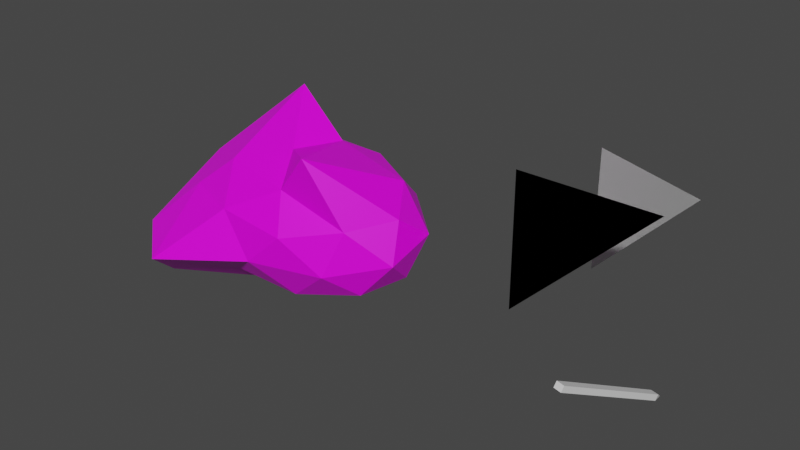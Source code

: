 # Source: multiple_export_works.test.blend  (saved by Blender 2.80.75; exported with 4.5.12 LTS)
import bpy
from mathutils import Matrix  # noqa: F401  (used for matrix-valued properties, if any)

bpy.ops.wm.read_factory_settings(use_empty=True)
scene = bpy.context.scene
scene.name = 'Scene'

# ---- collections
col_multiple_export_works_simple = bpy.data.collections.new('multiple_export_works_simple'); scene.collection.children.link(col_multiple_export_works_simple)
col_multiple_export_works_uv_map = bpy.data.collections.new('multiple_export_works_uv_map'); scene.collection.children.link(col_multiple_export_works_uv_map)
col_multiple_export_works_anim_bone = bpy.data.collections.new('multiple_export_works_anim_bone'); scene.collection.children.link(col_multiple_export_works_anim_bone)

# ---- images (referenced by path relative to the original .blend; pixels are not part of the script)
import os
ASSET_DIR = os.environ.get("B2B_ASSET_DIR", "")  # directory of the original .blend (textures are referenced by path, not embedded)
HERE = os.path.dirname(os.path.abspath(__file__))  # packed textures are extracted next to this script under _unpacked/

def load_image(name, relpath, width, height, colorspace="sRGB"):
    """Load a texture the original file referenced (path relative to the .blend, or extracted next to this script)."""
    p = next((c for c in (os.path.join(HERE, relpath), os.path.join(ASSET_DIR, relpath)) if relpath and os.path.exists(c)), "")
    if p:
        img = bpy.data.images.load(p, check_existing=True)
        img.name = name
    else:  # same state as the original file: an image datablock whose file is absent (Cycles renders it pink)
        img = bpy.data.images.new(name, width, height)
        img.source = "FILE"
        img.filepath = "//" + (relpath or name)
    img.colorspace_settings.name = colorspace
    return img
img_icosphere_uv_png = load_image('Icosphere_UV.png', 'Icosphere_UV.png', 1024, 1024, 'sRGB')

# ---- materials (node trees are filled in below, after node groups)
mat_material = bpy.data.materials.new('Material')
mat_material.alpha_threshold = 0.0
mat_material.use_transparent_shadow = False
mat_material.line_color = (0.0, 0.0, 0.0, 1.0)
mat_material_001 = bpy.data.materials.new('Material.001')
mat_material_001.alpha_threshold = 0.0
mat_material_001.use_transparent_shadow = False
mat_material_001.line_color = (0.0, 0.0, 0.0, 1.0)

# ---- material node trees
mat_material.use_nodes = True; mat_material.node_tree.nodes.clear()
_N = mat_material.node_tree.nodes; _L = mat_material.node_tree.links
n0 = _N.new('ShaderNodeOutputMaterial'); n0.name = 'Material Output'; n0.location = (300, 300)
n1 = _N.new('ShaderNodeBsdfPrincipled'); n1.name = 'Principled BSDF'; n1.location = (10, 300)
n1.distribution = 'GGX'
n1.subsurface_method = 'BURLEY'
n1.inputs[2].default_value = 0.4
n1.inputs[3].default_value = 1.45
n1.inputs[27].default_value = (0.0, 0.0, 0.0, 1.0)
n1.inputs[28].default_value = 1.0
_L.new(n1.outputs[0], n0.inputs[0])
n0.is_active_output = True
mat_material_001.use_nodes = True; mat_material_001.node_tree.nodes.clear()
_N = mat_material_001.node_tree.nodes; _L = mat_material_001.node_tree.links
n0 = _N.new('ShaderNodeOutputMaterial'); n0.name = 'Material Output'; n0.location = (300, 300)
n1 = _N.new('ShaderNodeBsdfPrincipled'); n1.name = 'Principled BSDF'; n1.location = (10, 300)
n1.distribution = 'GGX'
n1.subsurface_method = 'BURLEY'
n1.inputs[2].default_value = 0.4
n1.inputs[3].default_value = 1.45
n1.inputs[27].default_value = (0.0, 0.0, 0.0, 1.0)
n1.inputs[28].default_value = 1.0
n2 = _N.new('ShaderNodeTexImage'); n2.name = 'Image Texture'; n2.location = (-280, 278)
n2.image = img_icosphere_uv_png
_L.new(n1.outputs[0], n0.inputs[0])
_L.new(n2.outputs[0], n1.inputs[0])
n0.is_active_output = True

# ---- world
world_world = bpy.data.worlds.new('World'); scene.world = world_world
world_world.use_nodes = True; world_world.node_tree.nodes.clear()
_N = world_world.node_tree.nodes; _L = world_world.node_tree.links
n0 = _N.new('ShaderNodeOutputWorld'); n0.name = 'World Output'; n0.location = (300, 300)
n1 = _N.new('ShaderNodeBackground'); n1.name = 'Background'; n1.location = (10, 300)
n1.inputs[0].default_value = (0.05088, 0.05088, 0.05088, 1.0)
_L.new(n1.outputs[0], n0.inputs[0])
n0.is_active_output = True
world_world.color = (0.05088, 0.05088, 0.05088)
world_world.use_sun_shadow = False
world_world.sun_shadow_jitter_overblur = 0.0

# ---- meshes
me_cubea_mesh = bpy.data.meshes.new('CubeA_mesh')
me_cubea_mesh.from_pydata([(1.0, 1.0, 1.0), (-1.0, 1.0, 1.0), (-1.0, 1.0, -1.0)], [], [(2, 1, 0), (0, 1, 2)])
_uv = me_cubea_mesh.uv_layers.new(name='UVMap')
_uv.uv.foreach_set('vector', [0.625, 0.5, 0.875, 0.5, 0.875, 0.75, 0.375, 0.0, 0.625, 0.75, 0.375, 0.75])
me_cubea_mesh.materials.append(mat_material)
me_cubea_mesh.use_remesh_preserve_volume = False
me_cubea_mesh.use_remesh_preserve_attributes = False
me_cubea_mesh.use_mirror_vertex_groups = False
me_cubea_mesh.update()
me_cubeb_mesh = bpy.data.meshes.new('CubeB_mesh')
me_cubeb_mesh.from_pydata([(-1.0, -1.0, -1.0), (-1.0, -1.0, 1.0), (1.0, -1.0, 1.0)], [], [(2, 1, 0), (0, 1, 2)])
_uv = me_cubeb_mesh.uv_layers.new(name='UVMap')
_uv.uv.foreach_set('vector', [0.625, 0.75, 0.625, 1.0, 0.375, 1.0, 0.375, 0.0, 0.875, 0.75, 0.625, 0.75])
me_cubeb_mesh.materials.append(mat_material)
me_cubeb_mesh.use_remesh_preserve_volume = False
me_cubeb_mesh.use_remesh_preserve_attributes = False
me_cubeb_mesh.use_mirror_vertex_groups = False
me_cubeb_mesh.update()
me_icosphere = bpy.data.meshes.new('Icosphere')
me_icosphere.from_pydata([(0.0, 0.0, -1.0), (0.7236, -0.5257, -0.4472), (-0.2764, -0.8506, -0.4472), (-0.8944, 0.0, -0.4472), (-0.2764, 0.8506, -0.4472), (0.7236, 0.5257, -0.4472), (0.2764, -0.8506, 0.4472), (-0.7236, -0.5257, 0.4472), (-0.7236, 0.5257, 0.4472), (0.2764, 0.8506, 0.4472), (0.8944, 0.0, 0.4472), (0.0, 0.0, 1.0), (-0.1625, -0.5, -0.8507), (0.4253, -0.309, -0.8507), (0.2629, -0.809, -0.5257), (0.8506, 0.0, -0.5257), (0.4253, 0.309, -0.8507), (-0.5257, 0.0, -0.8507), (-0.8429, -1.124, -0.6492), (-0.1625, 0.5, -0.8507), (-0.6882, 0.5, -0.5257), (0.2629, 0.809, -0.5257), (0.9511, -0.309, 0.0), (0.9511, 0.309, 0.0), (0.0, -1.0, 0.0), (0.5878, -0.809, 0.0), (-1.106, -0.9326, -0.1235), (-0.7425, -1.433, -0.1235), (-0.5878, 0.809, 0.0), (-0.9511, 0.309, 0.0), (0.5878, 0.809, 0.0), (0.0, 1.0, 0.0), (0.6882, -0.5, 0.5257), (-0.2629, -0.809, 0.5257), (-0.8506, 0.0, 0.5257), (-0.2629, 0.809, 0.5257), (0.6882, 0.5, 0.5257), (0.1625, -0.5, 0.8507), (0.407, -0.4354, 1.418), (-0.4253, -0.309, 0.8507), (-0.3623, 0.8525, 1.231), (0.1625, 0.5, 0.8507)], [], [(0, 13, 12), (1, 13, 15), (0, 12, 17), (0, 17, 19), (0, 19, 16), (1, 15, 22), (2, 14, 24), (3, 18, 26), (4, 20, 28), (5, 21, 30), (1, 22, 25), (2, 24, 27), (3, 26, 29), (4, 28, 31), (5, 30, 23), (6, 32, 37), (7, 33, 39), (8, 34, 40), (9, 35, 41), (10, 36, 38), (38, 41, 11), (38, 36, 41), (36, 9, 41), (41, 40, 11), (41, 35, 40), (35, 8, 40), (40, 39, 11), (40, 34, 39), (34, 7, 39), (39, 37, 11), (39, 33, 37), (33, 6, 37), (37, 38, 11), (37, 32, 38), (32, 10, 38), (23, 36, 10), (23, 30, 36), (30, 9, 36), (31, 35, 9), (31, 28, 35), (28, 8, 35), (29, 34, 8), (29, 26, 34), (26, 7, 34), (27, 33, 7), (27, 24, 33), (24, 6, 33), (25, 32, 6), (25, 22, 32), (22, 10, 32), (30, 31, 9), (30, 21, 31), (21, 4, 31), (28, 29, 8), (28, 20, 29), (20, 3, 29), (26, 27, 7), (26, 18, 27), (18, 2, 27), (24, 25, 6), (24, 14, 25), (14, 1, 25), (22, 23, 10), (22, 15, 23), (15, 5, 23), (16, 21, 5), (16, 19, 21), (19, 4, 21), (19, 20, 4), (19, 17, 20), (17, 3, 20), (17, 18, 3), (17, 12, 18), (12, 2, 18), (15, 16, 5), (15, 13, 16), (13, 0, 16), (12, 14, 2), (12, 13, 14), (13, 1, 14)])
_uv = me_icosphere.uv_layers.new(name='UVMap')
_uv.uv.foreach_set('vector', [0.4357, 0.7101, 0.3476, 0.6315, 0.4839, 0.5975, 0.2408, 0.6214, 0.3147, 0.7096, 0.1878, 0.732, 0.4357, 0.7101, 0.4839, 0.5975, 0.5614, 0.7143, 0.4357, 0.7101, 0.5614, 0.7143, 0.473, 0.8205, 0.4357, 0.7101, 0.473, 0.8205, 0.3408, 0.7693, 0.2408, 0.6214, 0.1878, 0.732, 0.1153, 0.6122, 0.529, 0.5115, 0.4024, 0.5148, 0.4843, 0.4636, 0.3229, 0.2213, 0.3408, 0.4592, 0.2406, 0.4336, 0.9015, 0.5676, 0.9796, 0.5195, 0.9785, 0.6532, 0.6608, 0.5759, 0.7757, 0.5628, 0.7111, 0.6849, 0.2408, 0.6214, 0.1153, 0.6122, 0.1974, 0.5158, 0.7707, 0.8877, 0.8049, 1.0, 0.6608, 0.9979, 0.3229, 0.2213, 0.2406, 0.4336, 0.2322, 0.1567, 0.9015, 0.5676, 0.9785, 0.6532, 0.8526, 0.68, 0.1233, 0.8251, 0.01657, 0.8294, 0.04623, 0.732, 0.4286, 0.2053, 0.3711, 0.1062, 0.5008, 0.1052, 0.6653, 0.246, 0.5507, 0.2353, 0.6399, 0.1291, 0.1246, 0.0925, 0.102, 0.2133, 0.01363, 0.1164, 0.9261, 0.208, 0.8828, 0.3136, 0.8006, 0.2171, 0.8086, 0.00424, 0.8731, 0.09736, 0.7316, 0.09736, 0.7316, 0.09736, 0.8006, 0.2171, 0.6853, 0.208, 0.7316, 0.09736, 0.8731, 0.09736, 0.8006, 0.2171, 0.8731, 0.09736, 0.9261, 0.208, 0.8006, 0.2171, 0.8006, 0.2171, 0.7412, 0.3136, 0.6853, 0.208, 0.8006, 0.2171, 0.8828, 0.3136, 0.7412, 0.3136, 0.08921, 0.0, 0.1246, 0.0925, 0.01363, 0.1164, 0.6853, 0.0387, 0.6399, 0.1291, 0.5803, 0.02457, 0.01363, 0.1164, 0.102, 0.2133, 0.0, 0.2487, 0.102, 0.2133, 0.1014, 0.3175, 0.0, 0.2487, 0.6399, 0.1291, 0.5008, 0.1052, 0.5803, 0.02457, 0.6399, 0.1291, 0.5507, 0.2353, 0.5008, 0.1052, 0.5507, 0.2353, 0.4286, 0.2053, 0.5008, 0.1052, 0.5008, 0.1052, 0.4603, 0.0, 0.5803, 0.02457, 0.5008, 0.1052, 0.3711, 0.1062, 0.4603, 0.0, 0.7019, 3.79e-06, 0.8086, 0.00424, 0.7316, 0.09736, 0.9309, 0.0, 0.8731, 0.09736, 0.8086, 0.00424, 0.9309, 0.0, 1.0, 0.1198, 0.8731, 0.09736, 1.0, 0.1198, 0.9261, 0.208, 0.8731, 0.09736, 0.8526, 0.68, 0.9139, 0.7753, 0.7916, 0.7753, 0.8526, 0.68, 0.9785, 0.6532, 0.9139, 0.7753, 0.2243, 0.02491, 0.1246, 0.0925, 0.08921, 0.0, 0.2322, 0.1567, 0.102, 0.2133, 0.1246, 0.0925, 0.2322, 0.1567, 0.2406, 0.4336, 0.102, 0.2133, 0.2406, 0.4336, 0.1014, 0.3175, 0.102, 0.2133, 0.5713, 0.4636, 0.5507, 0.2353, 0.6653, 0.246, 0.5713, 0.4636, 0.4519, 0.3168, 0.5507, 0.2353, 0.4519, 0.3168, 0.4286, 0.2053, 0.5507, 0.2353, 0.3408, 0.237, 0.3711, 0.1062, 0.4286, 0.2053, 0.1974, 0.5158, 0.1153, 0.6122, 0.05587, 0.5158, 0.1153, 0.6122, 0.0, 0.6214, 0.05587, 0.5158, 0.7111, 0.6849, 0.8526, 0.68, 0.7916, 0.7753, 0.7111, 0.6849, 0.7757, 0.5628, 0.8526, 0.68, 0.7757, 0.5628, 0.9015, 0.5676, 0.8526, 0.68, 0.2243, 0.02491, 0.2322, 0.1567, 0.1246, 0.0925, 0.2243, 0.02491, 0.3408, 0.1006, 0.2322, 0.1567, 0.3408, 0.1006, 0.3229, 0.2213, 0.2322, 0.1567, 0.6853, 0.4225, 0.5713, 0.4636, 0.6653, 0.246, 0.2406, 0.4336, 0.3408, 0.4592, 0.2107, 0.5158, 0.6608, 0.859, 0.7707, 0.8877, 0.6608, 0.9979, 0.4519, 0.3168, 0.3408, 0.237, 0.4286, 0.2053, 0.4519, 0.3168, 0.3811, 0.3424, 0.3408, 0.237, 0.3206, 0.576, 0.2408, 0.6214, 0.1974, 0.5158, 0.1153, 0.6122, 0.04623, 0.732, 0.0, 0.6214, 0.1153, 0.6122, 0.1878, 0.732, 0.04623, 0.732, 0.1878, 0.732, 0.1233, 0.8251, 0.04623, 0.732, 0.7128, 0.4685, 0.7757, 0.5628, 0.6608, 0.5759, 0.7128, 0.4685, 0.8542, 0.4636, 0.7757, 0.5628, 0.8542, 0.4636, 0.9015, 0.5676, 0.7757, 0.5628, 0.8542, 0.4636, 0.9796, 0.5195, 0.9015, 0.5676, 0.473, 0.8205, 0.5614, 0.7143, 0.6053, 0.8205, 0.5614, 0.7143, 0.6608, 0.7101, 0.6053, 0.8205, 0.5614, 0.7143, 0.6537, 0.4636, 0.6608, 0.7101, 0.5614, 0.7143, 0.4839, 0.5975, 0.6537, 0.4636, 0.8049, 0.7753, 0.7707, 0.8877, 0.6608, 0.859, 0.1878, 0.732, 0.2456, 0.8294, 0.1233, 0.8251, 0.1878, 0.732, 0.3147, 0.7096, 0.2456, 0.8294, 0.3476, 0.6315, 0.4357, 0.7101, 0.3408, 0.7693, 0.4839, 0.5975, 0.4024, 0.5148, 0.529, 0.5115, 0.4839, 0.5975, 0.3476, 0.6315, 0.4024, 0.5148, 0.3147, 0.7096, 0.2408, 0.6214, 0.3206, 0.576])
me_icosphere.materials.append(mat_material_001)
me_icosphere.use_remesh_preserve_volume = False
me_icosphere.use_remesh_preserve_attributes = False
me_icosphere.use_mirror_vertex_groups = False
me_icosphere.update()
me_cube = bpy.data.meshes.new('Cube')
me_cube.from_pydata([(0.5802, 2.076, 0.5631), (0.1717, 0.007235, -0.0476), (0.05968, 0.03058, -0.04099), (0.1719, -0.01571, 0.0362), (0.05984, 0.007634, 0.04281), (0.6022, 1.901, 0.5602), (0.4901, 1.924, 0.5668), (0.602, 1.924, 0.4764), (0.49, 1.947, 0.483)], [], [(5, 6, 4, 3), (3, 4, 2, 1), (7, 8, 0), (5, 3, 1, 7), (6, 0, 8), (4, 6, 8, 2), (0, 5, 7), (1, 2, 8, 7), (0, 6, 5)])
_uv = me_cube.uv_layers.new(name='UVMap')
_uv.uv.foreach_set('vector', [0.9438, 0.588, 0.9438, 0.6069, 0.6085, 0.6069, 0.6085, 0.588, 0.9951, 0.6121, 0.9762, 0.6121, 0.9762, 0.5977, 0.9951, 0.5977, 0.9438, 0.586, 0.9438, 0.5671, 0.9713, 0.5766, 0.9438, 0.6395, 0.6085, 0.6395, 0.6085, 0.6252, 0.9438, 0.6252, 0.9438, 0.6089, 0.972, 0.616, 0.9438, 0.6232, 0.6085, 0.6089, 0.9438, 0.6089, 0.9438, 0.6232, 0.6085, 0.6232, 0.972, 0.6323, 0.9438, 0.6395, 0.9438, 0.6252, 0.6085, 0.586, 0.6085, 0.5671, 0.9438, 0.5671, 0.9438, 0.586, 0.9713, 0.5975, 0.9438, 0.6069, 0.9438, 0.588])
me_cube.materials.append(mat_material)
me_cube.use_remesh_preserve_volume = False
me_cube.use_remesh_preserve_attributes = False
me_cube.use_mirror_vertex_groups = False
me_cube.update()
arm_armature_144 = bpy.data.armatures.new('Armature.144')  # bones are not reproduced

# ---- objects
ob_cubea = bpy.data.objects.new('CubeA', me_cubea_mesh)
ob_cubeb = bpy.data.objects.new('CubeB', me_cubeb_mesh)
ob_cuteicosphere = bpy.data.objects.new('CuteIcosphere', me_icosphere)
ob_armature = bpy.data.objects.new('Armature', arm_armature_144)
ob_cube = bpy.data.objects.new('Cube', me_cube)

# ---- transforms, parenting, visibility, modifiers, constraints
ob_cubea.location = (0.0, 0.0, 0.0)
ob_cubea.lock_rotations_4d = False
ob_cubea.empty_display_type = 'ARROWS'
ob_cubea.lineart.crease_threshold = 0.0
ob_cubeb.location = (0.5, 3.0, 0.0)
ob_cubeb.rotation_euler = (0.0, 0.0, -0.3491)
ob_cubeb.scale = (0.9, 0.9, 0.9)
ob_cubeb.lineart.crease_threshold = 0.0
ob_cuteicosphere.location = (-3.58, 0.0, 0.0)
ob_cuteicosphere.rotation_euler = (0.2496, 0.0, 0.0)
ob_cuteicosphere.scale = (1.84, 1.18, 1.0)
ob_cuteicosphere.lineart.crease_threshold = 0.0
ob_armature.location = (0.6121, -0.5534, -0.5633)
ob_armature.rotation_euler = (-0.06529, -0.4875, -1.746)
ob_armature.scale = (0.1766, 0.1766, 0.1766)
ob_armature.display_type = 'SOLID'
ob_armature.lineart.crease_threshold = 0.0
ob_cube.parent = ob_armature
ob_cube.matrix_parent_inverse = Matrix(((-0.8701, -4.926, 2.652, -25.56), (5.533, -1.153, -0.3263, -6.051), (0.824, 2.542, 4.991, 18.77), (0.0, 0.0, 0.0, 1.0)))
ob_cube.location = (-0.1319, -5.634, -0.8705)
ob_cube.rotation_euler = (-0.7351, 0.1545, -0.01424)
ob_cube.scale = (1.0, 1.0, 1.0)
ob_cube.lineart.crease_threshold = 0.0

# ---- collection membership
col_multiple_export_works_simple.objects.link(ob_cubea)
col_multiple_export_works_simple.objects.link(ob_cubeb)
col_multiple_export_works_uv_map.objects.link(ob_cuteicosphere)
col_multiple_export_works_anim_bone.objects.link(ob_armature)
col_multiple_export_works_anim_bone.objects.link(ob_cube)

# ---- scene / render settings (as saved in the file)
scene.frame_start = 1; scene.frame_end = 250; scene.frame_set(47)
scene.render.engine = 'BLENDER_EEVEE_NEXT'
scene.cycles.use_denoising = False
scene.cycles.samples = 128
scene.cycles.sampling_pattern = 'TABULATED_SOBOL'
scene.cycles.use_adaptive_sampling = False
scene.cycles.use_light_tree = False
scene.view_settings.view_transform = 'Filmic'
bpy.context.view_layer.update()

# ---- added for rendering (the .blend has no active camera and no usable light): camera, sun
cam_auto = bpy.data.cameras.new('AutoCamera')
cam_auto.lens = 50.0
cam_auto.sensor_width = 36.0
cam_auto.clip_end = 1000.0
ob_auto_camera = bpy.data.objects.new('AutoCamera', cam_auto)
scene.collection.objects.link(ob_auto_camera)
ob_auto_camera.location = (5.83337, -9.41297, 6.57282)
ob_auto_camera.rotation_euler = (1.09748, -7.21219e-08, 0.694738)
scene.camera = ob_auto_camera
light_auto_sun = bpy.data.lights.new('AutoSun', 'SUN')
light_auto_sun.energy = 3.0
light_auto_sun.angle = 0.0523599
ob_auto_sun = bpy.data.objects.new('AutoSun', light_auto_sun)
scene.collection.objects.link(ob_auto_sun)
ob_auto_sun.rotation_euler = (0.872665, 0.174533, 0.523599)
bpy.context.view_layer.update()
